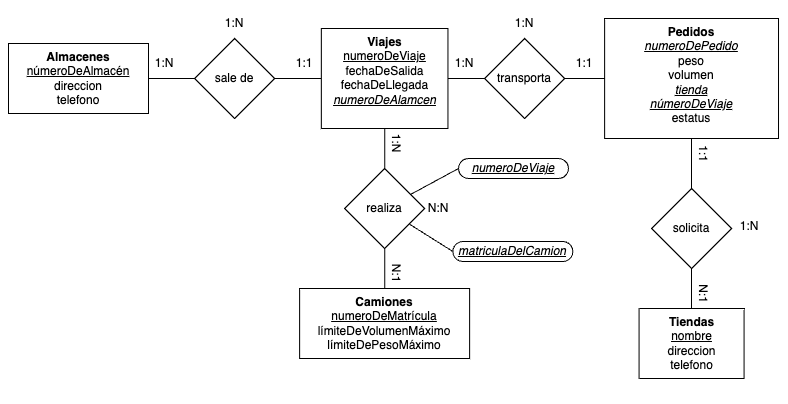

The diagram above was exported from draw.io. Its source (the exported page's mxGraphModel, read from the mxfile embedded in the PNG):
<mxGraphModel dx="1012" dy="600" grid="1" gridSize="10" guides="1" tooltips="1" connect="1" arrows="1" fold="1" page="1" pageScale="1" pageWidth="850" pageHeight="1100" math="0" shadow="0">
  <root>
    <mxCell id="0" />
    <mxCell id="1" parent="0" />
    <mxCell id="2" style="edgeStyle=orthogonalEdgeStyle;rounded=0;orthogonalLoop=1;jettySize=auto;html=1;entryX=0.5;entryY=1;entryDx=0;entryDy=0;endArrow=none;endFill=0;" edge="1" source="3" target="20" parent="1">
      <mxGeometry relative="1" as="geometry" />
    </mxCell>
    <mxCell id="3" value="&lt;div&gt;&lt;span style=&quot;background-color: initial;&quot;&gt;&lt;b&gt;Tiendas&lt;/b&gt;&lt;/span&gt;&lt;/div&gt;&lt;div&gt;&lt;u style=&quot;&quot;&gt;nombre&lt;/u&gt;&lt;/div&gt;&lt;div&gt;direccion&lt;/div&gt;&lt;div&gt;telefono&lt;/div&gt;" style="rounded=0;whiteSpace=wrap;html=1;verticalAlign=top;align=center;" vertex="1" parent="1">
      <mxGeometry x="670.57" y="3720" width="105" height="70" as="geometry" />
    </mxCell>
    <mxCell id="4" style="edgeStyle=orthogonalEdgeStyle;rounded=0;orthogonalLoop=1;jettySize=auto;html=1;endArrow=none;endFill=0;" edge="1" source="5" target="10" parent="1">
      <mxGeometry relative="1" as="geometry" />
    </mxCell>
    <mxCell id="5" value="&lt;div&gt;&lt;span style=&quot;background-color: initial;&quot;&gt;&lt;b&gt;Almacenes&lt;/b&gt;&lt;/span&gt;&lt;/div&gt;&lt;div&gt;&lt;u style=&quot;&quot;&gt;númeroDeAlmacén&lt;/u&gt;&lt;/div&gt;&lt;div&gt;direccion&lt;/div&gt;&lt;div&gt;telefono&lt;/div&gt;" style="rounded=0;whiteSpace=wrap;html=1;verticalAlign=top;align=center;" vertex="1" parent="1">
      <mxGeometry x="40.00000000000001" y="3455" width="140" height="70" as="geometry" />
    </mxCell>
    <mxCell id="6" value="&lt;div&gt;&lt;span style=&quot;background-color: initial;&quot;&gt;&lt;b&gt;Camiones&lt;/b&gt;&lt;/span&gt;&lt;/div&gt;&lt;div&gt;&lt;u style=&quot;&quot;&gt;numeroDeMatrícula&lt;/u&gt;&lt;/div&gt;&lt;div&gt;límiteDeVolumenMáximo&lt;/div&gt;&lt;div&gt;límiteDePesoMáximo&lt;/div&gt;&lt;div&gt;&lt;br&gt;&lt;/div&gt;&lt;div&gt;&lt;i&gt;&lt;u&gt;&lt;br&gt;&lt;/u&gt;&lt;/i&gt;&lt;/div&gt;&lt;div style=&quot;&quot;&gt;&lt;br&gt;&lt;/div&gt;" style="rounded=0;whiteSpace=wrap;html=1;verticalAlign=top;align=center;" vertex="1" parent="1">
      <mxGeometry x="331.12999999999994" y="3700" width="170" height="70" as="geometry" />
    </mxCell>
    <mxCell id="7" value="&lt;div&gt;&lt;b&gt;Viajes&lt;/b&gt;&lt;/div&gt;&lt;div&gt;&lt;u style=&quot;&quot;&gt;numeroDeViaje&lt;/u&gt;&lt;/div&gt;&lt;div&gt;fechaDeSalida&lt;/div&gt;&lt;div&gt;fechaDeLlegada&lt;/div&gt;&lt;div&gt;&lt;i&gt;&lt;u&gt;numeroDeAlamcen&lt;/u&gt;&lt;/i&gt;&lt;/div&gt;&lt;div style=&quot;&quot;&gt;&lt;br&gt;&lt;/div&gt;" style="rounded=0;whiteSpace=wrap;html=1;verticalAlign=top;align=center;" vertex="1" parent="1">
      <mxGeometry x="352.82" y="3440" width="126.63" height="100" as="geometry" />
    </mxCell>
    <mxCell id="8" value="&lt;div&gt;&lt;span style=&quot;background-color: initial;&quot;&gt;&lt;b&gt;Pedidos&lt;/b&gt;&lt;/span&gt;&lt;/div&gt;&lt;div&gt;&lt;i&gt;&lt;u&gt;numeroDePedido&lt;/u&gt;&lt;/i&gt;&lt;/div&gt;&lt;div&gt;peso&lt;/div&gt;&lt;div&gt;volumen&lt;/div&gt;&lt;div&gt;&lt;i&gt;&lt;u&gt;tienda&lt;/u&gt;&lt;/i&gt;&lt;/div&gt;&lt;div&gt;&lt;i&gt;&lt;u&gt;númeroDeViaje&lt;/u&gt;&lt;/i&gt;&lt;/div&gt;&lt;div&gt;estatus&lt;/div&gt;&lt;div&gt;&lt;i&gt;&lt;u&gt;&lt;br&gt;&lt;/u&gt;&lt;/i&gt;&lt;/div&gt;&lt;div style=&quot;&quot;&gt;&lt;br&gt;&lt;/div&gt;" style="rounded=0;whiteSpace=wrap;html=1;verticalAlign=top;align=center;" vertex="1" parent="1">
      <mxGeometry x="636.13" y="3430" width="173.88" height="120" as="geometry" />
    </mxCell>
    <mxCell id="9" style="edgeStyle=orthogonalEdgeStyle;rounded=0;orthogonalLoop=1;jettySize=auto;html=1;entryX=0;entryY=0.5;entryDx=0;entryDy=0;endArrow=none;endFill=0;" edge="1" source="10" target="7" parent="1">
      <mxGeometry relative="1" as="geometry" />
    </mxCell>
    <mxCell id="10" value="sale de" style="rhombus;whiteSpace=wrap;html=1;" vertex="1" parent="1">
      <mxGeometry x="226.13" y="3450" width="80" height="80" as="geometry" />
    </mxCell>
    <mxCell id="11" style="edgeStyle=orthogonalEdgeStyle;rounded=0;orthogonalLoop=1;jettySize=auto;html=1;entryX=0.5;entryY=0;entryDx=0;entryDy=0;endArrow=none;endFill=0;" edge="1" source="15" target="6" parent="1">
      <mxGeometry relative="1" as="geometry" />
    </mxCell>
    <mxCell id="12" style="edgeStyle=orthogonalEdgeStyle;rounded=0;orthogonalLoop=1;jettySize=auto;html=1;entryX=0.5;entryY=1;entryDx=0;entryDy=0;endArrow=none;endFill=0;" edge="1" source="15" target="7" parent="1">
      <mxGeometry relative="1" as="geometry" />
    </mxCell>
    <mxCell id="13" style="rounded=0;orthogonalLoop=1;jettySize=auto;html=1;entryX=0;entryY=0.5;entryDx=0;entryDy=0;endArrow=none;endFill=0;" edge="1" source="15" target="33" parent="1">
      <mxGeometry relative="1" as="geometry" />
    </mxCell>
    <mxCell id="14" style="rounded=0;orthogonalLoop=1;jettySize=auto;html=1;endArrow=none;endFill=0;entryX=0;entryY=0.5;entryDx=0;entryDy=0;" edge="1" source="15" target="34" parent="1">
      <mxGeometry relative="1" as="geometry" />
    </mxCell>
    <mxCell id="15" value="realiza" style="rhombus;whiteSpace=wrap;html=1;" vertex="1" parent="1">
      <mxGeometry x="376.14" y="3580" width="80" height="80" as="geometry" />
    </mxCell>
    <mxCell id="16" style="edgeStyle=orthogonalEdgeStyle;rounded=0;orthogonalLoop=1;jettySize=auto;html=1;entryX=1;entryY=0.5;entryDx=0;entryDy=0;endArrow=none;endFill=0;" edge="1" source="18" target="7" parent="1">
      <mxGeometry relative="1" as="geometry" />
    </mxCell>
    <mxCell id="17" style="edgeStyle=orthogonalEdgeStyle;rounded=0;orthogonalLoop=1;jettySize=auto;html=1;entryX=0;entryY=0.5;entryDx=0;entryDy=0;endArrow=none;endFill=0;" edge="1" source="18" target="8" parent="1">
      <mxGeometry relative="1" as="geometry" />
    </mxCell>
    <mxCell id="18" value="transporta" style="rhombus;whiteSpace=wrap;html=1;" vertex="1" parent="1">
      <mxGeometry x="516.13" y="3450" width="80" height="80" as="geometry" />
    </mxCell>
    <mxCell id="19" style="edgeStyle=orthogonalEdgeStyle;rounded=0;orthogonalLoop=1;jettySize=auto;html=1;entryX=0.5;entryY=1;entryDx=0;entryDy=0;endArrow=none;endFill=0;" edge="1" source="20" target="8" parent="1">
      <mxGeometry relative="1" as="geometry" />
    </mxCell>
    <mxCell id="20" value="solicita" style="rhombus;whiteSpace=wrap;html=1;" vertex="1" parent="1">
      <mxGeometry x="683.07" y="3600" width="80" height="80" as="geometry" />
    </mxCell>
    <mxCell id="21" value="1:N" style="text;html=1;align=center;verticalAlign=middle;whiteSpace=wrap;rounded=0;" vertex="1" parent="1">
      <mxGeometry x="166.13" y="3460" width="60" height="30" as="geometry" />
    </mxCell>
    <mxCell id="22" value="1:1" style="text;html=1;align=center;verticalAlign=middle;whiteSpace=wrap;rounded=0;" vertex="1" parent="1">
      <mxGeometry x="306.13" y="3460" width="60" height="30" as="geometry" />
    </mxCell>
    <mxCell id="23" value="1:N" style="text;html=1;align=center;verticalAlign=middle;whiteSpace=wrap;rounded=0;" vertex="1" parent="1">
      <mxGeometry x="236.13" y="3420" width="60" height="30" as="geometry" />
    </mxCell>
    <mxCell id="24" value="1:N" style="text;html=1;align=center;verticalAlign=middle;whiteSpace=wrap;rounded=0;" vertex="1" parent="1">
      <mxGeometry x="466.13" y="3460" width="60" height="30" as="geometry" />
    </mxCell>
    <mxCell id="25" value="1:1" style="text;html=1;align=center;verticalAlign=middle;whiteSpace=wrap;rounded=0;" vertex="1" parent="1">
      <mxGeometry x="586.13" y="3460" width="60" height="30" as="geometry" />
    </mxCell>
    <mxCell id="26" value="1:N" style="text;html=1;align=center;verticalAlign=middle;whiteSpace=wrap;rounded=0;" vertex="1" parent="1">
      <mxGeometry x="526.13" y="3420" width="60" height="30" as="geometry" />
    </mxCell>
    <mxCell id="27" value="N:1" style="text;html=1;align=center;verticalAlign=middle;whiteSpace=wrap;rounded=0;rotation=90;" vertex="1" parent="1">
      <mxGeometry x="398" y="3670" width="60" height="30" as="geometry" />
    </mxCell>
    <mxCell id="28" value="&lt;span style=&quot;background-color: initial;&quot;&gt;1:N&lt;/span&gt;" style="text;html=1;align=center;verticalAlign=middle;whiteSpace=wrap;rounded=0;rotation=90;" vertex="1" parent="1">
      <mxGeometry x="398" y="3540" width="60" height="30" as="geometry" />
    </mxCell>
    <mxCell id="29" value="N:N" style="text;html=1;align=center;verticalAlign=middle;whiteSpace=wrap;rounded=0;" vertex="1" parent="1">
      <mxGeometry x="440" y="3605" width="60" height="30" as="geometry" />
    </mxCell>
    <mxCell id="30" value="N:1" style="text;html=1;align=center;verticalAlign=middle;whiteSpace=wrap;rounded=0;rotation=90;" vertex="1" parent="1">
      <mxGeometry x="704.5" y="3690" width="60" height="30" as="geometry" />
    </mxCell>
    <mxCell id="31" value="1:1" style="text;html=1;align=center;verticalAlign=middle;whiteSpace=wrap;rounded=0;rotation=90;" vertex="1" parent="1">
      <mxGeometry x="704.5" y="3550" width="60" height="30" as="geometry" />
    </mxCell>
    <mxCell id="32" value="1:N" style="text;html=1;align=center;verticalAlign=middle;whiteSpace=wrap;rounded=0;" vertex="1" parent="1">
      <mxGeometry x="750.87" y="3623" width="60" height="30" as="geometry" />
    </mxCell>
    <mxCell id="33" value="&lt;u&gt;&lt;i&gt;matriculaDelCamion&lt;/i&gt;&lt;/u&gt;" style="rounded=1;whiteSpace=wrap;html=1;arcSize=50;fontStyle=4" vertex="1" parent="1">
      <mxGeometry x="484.37" y="3653" width="120" height="20" as="geometry" />
    </mxCell>
    <mxCell id="34" value="&lt;i&gt;numeroDeViaje&lt;/i&gt;" style="rounded=1;whiteSpace=wrap;html=1;arcSize=50;fontStyle=4" vertex="1" parent="1">
      <mxGeometry x="490" y="3570" width="110" height="20" as="geometry" />
    </mxCell>
  </root>
</mxGraphModel>